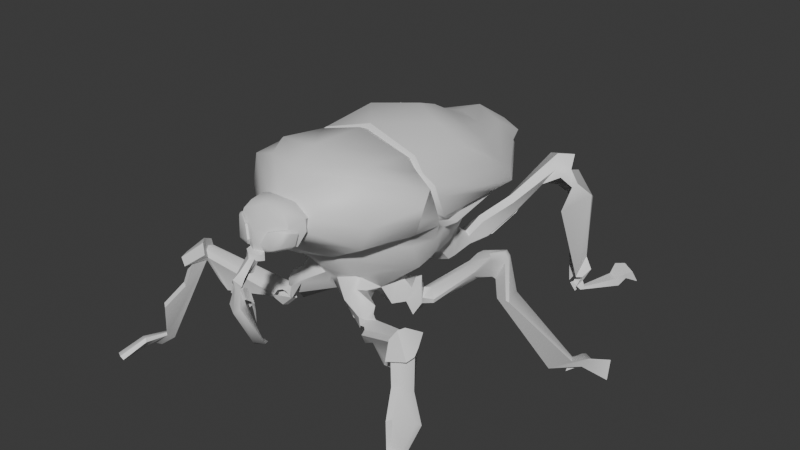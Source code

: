 # Source: bichoTrompa.blend  (saved by Blender 5.1.29; exported with 4.5.12 LTS)
import bpy
from mathutils import Matrix  # noqa: F401  (used for matrix-valued properties, if any)

bpy.ops.wm.read_factory_settings(use_empty=True)
scene = bpy.context.scene
scene.name = 'Scene'

# ---- collections
col_collection = bpy.data.collections.new('Collection'); scene.collection.children.link(col_collection)

# ---- materials (node trees are filled in below, after node groups)
mat_material = bpy.data.materials.new('Material')
mat_material.alpha_threshold = 0.0
mat_material.use_backface_culling_lightprobe_volume = False
mat_material.roughness = 0.5
mat_material.line_color = (0.0, 0.0, 0.0, 1.0)

# ---- node groups
ng_smooth_by_angle = bpy.data.node_groups.new('Smooth by Angle', 'GeometryNodeTree')
_s = ng_smooth_by_angle.interface.new_socket(name='Mesh', in_out='OUTPUT', socket_type='NodeSocketGeometry')
_s = ng_smooth_by_angle.interface.new_socket(name='Mesh', in_out='INPUT', socket_type='NodeSocketGeometry')
_s = ng_smooth_by_angle.interface.new_socket(name='Angle', in_out='INPUT', socket_type='NodeSocketFloat')
_s.subtype = 'ANGLE'
_s.default_value = 0.5236
_s.min_value = 0.0
_s.max_value = 3.142
_s.description = 'Maximum face angle for smooth edges'
_s = ng_smooth_by_angle.interface.new_socket(name='Ignore Sharpness', in_out='INPUT', socket_type='NodeSocketBool')
_s.force_non_field = True
ng_smooth_by_angle.is_modifier = True
_N = ng_smooth_by_angle.nodes; _L = ng_smooth_by_angle.links
n0 = _N.new('GeometryNodeSetShadeSmooth'); n0.name = 'Set Shade Smooth'; n0.location = (120, -80)
n0.domain = 'EDGE'
n1 = _N.new('GeometryNodeSetShadeSmooth'); n1.name = 'Set Shade Smooth.001'; n1.location = (300, -80)
n2 = _N.new('NodeGroupOutput'); n2.name = 'Group Output'; n2.location = (480, -80)
n3 = _N.new('GeometryNodeInputMeshEdgeAngle'); n3.name = 'Edge Angle'; n3.location = (-440, -240)
n4 = _N.new('NodeGroupInput'); n4.name = 'Group Input'; n4.location = (-80, -80)
n5 = _N.new('GeometryNodeInputEdgeSmooth'); n5.name = 'Is Edge Smooth'; n5.location = (-260, -120)
n6 = _N.new('GeometryNodeInputShadeSmooth'); n6.name = 'Is Shade Smooth'; n6.location = (-440, -397)
n7 = _N.new('FunctionNodeCompare'); n7.name = 'Compare'; n7.location = (-260, -260)
n7.operation = 'LESS_EQUAL'
n7.inputs[6].default_value = (0.0, 0.0, 0.0, 0.0)
n7.inputs[7].default_value = (0.0, 0.0, 0.0, 0.0)
n8 = _N.new('FunctionNodeBooleanMath'); n8.name = 'Boolean Math.001'; n8.location = (-80, -260)
n9 = _N.new('NodeGroupInput'); n9.name = 'Group Input.001'; n9.location = (-440, -329)
n10 = _N.new('NodeGroupInput'); n10.name = 'Group Input.002'; n10.location = (-259, -189)
n11 = _N.new('FunctionNodeBooleanMath'); n11.name = 'Boolean Math'; n11.location = (-80, -149)
n11.operation = 'OR'
n12 = _N.new('FunctionNodeBooleanMath'); n12.name = 'Boolean Math.002'; n12.location = (-260, -380)
n12.operation = 'OR'
n13 = _N.new('NodeGroupInput'); n13.name = 'Group Input.003'; n13.location = (-440, -460)
_L.new(n3.outputs[0], n7.inputs[0])
_L.new(n1.outputs[0], n2.inputs[0])
_L.new(n9.outputs[1], n7.inputs[1])
_L.new(n7.outputs[0], n8.inputs[0])
_L.new(n4.outputs[0], n0.inputs[0])
_L.new(n0.outputs[0], n1.inputs[0])
_L.new(n8.outputs[0], n0.inputs[2])
_L.new(n10.outputs[2], n11.inputs[1])
_L.new(n5.outputs[0], n11.inputs[0])
_L.new(n11.outputs[0], n0.inputs[1])
_L.new(n13.outputs[2], n12.inputs[1])
_L.new(n6.outputs[0], n12.inputs[0])
_L.new(n12.outputs[0], n8.inputs[1])
n2.is_active_output = True

# ---- material node trees
mat_material.use_nodes = True; mat_material.node_tree.nodes.clear()
_N = mat_material.node_tree.nodes; _L = mat_material.node_tree.links
n0 = _N.new('ShaderNodeOutputMaterial'); n0.name = 'Material Output'; n0.location = (200, 100)
n1 = _N.new('ShaderNodeBsdfPrincipled'); n1.name = 'Principled BSDF'; n1.location = (-200, 100)
_L.new(n1.outputs[0], n0.inputs[0])
n0.is_active_output = True

# ---- world
world_world = bpy.data.worlds.new('World'); scene.world = world_world
world_world.use_nodes = True; world_world.node_tree.nodes.clear()
_N = world_world.node_tree.nodes; _L = world_world.node_tree.links
n0 = _N.new('ShaderNodeOutputWorld'); n0.name = 'World Output'; n0.location = (200, 100)
n1 = _N.new('ShaderNodeBackground'); n1.name = 'Background'; n1.location = (-200, 100)
n1.inputs[0].default_value = (0.05088, 0.05088, 0.05088, 1.0)
_L.new(n1.outputs[0], n0.inputs[0])
n0.is_active_output = True
world_world.color = (0.05088, 0.05088, 0.05088)
world_world.sun_shadow_jitter_overblur = 0.0

# ---- meshes
me_cube = bpy.data.meshes.new('Cube')
me_cube.from_pydata([(0.2039, 0.3116, 0.9744), (0.2084, 0.3443, 0.5826), (0.08464, -0.6931, 0.9068), (0.0, 0.4854, 0.5345), (0.352, 0.4591, 0.7088), (0.03794, -0.7537, 0.7453), (0.0, -0.542, 1.01), (0.231, -0.1323, 0.9897), (0.0, 0.3436, 1.016), (0.0, -0.1535, 1.061), (0.0, -0.5417, 0.6376), (0.4216, -0.1603, 0.7844), (0.0, 0.7599, 0.7508), (0.1789, -0.4804, 1.005), (0.1219, -0.4612, 0.6267), (0.2312, -0.3659, 1.025), (0.0, -0.6242, 0.9241), (0.0, -0.6803, 0.7303), (0.1925, -0.249, 0.4181), (0.0, -0.4332, 1.071), (0.0, -0.2855, 0.3913), (0.4041, -0.2814, 0.7508), (0.3456, 0.3805, 0.8124), (0.3226, -0.4628, 0.8177), (0.3802, -0.1651, 0.8985), (0.0, 0.6875, 0.9148), (0.429, -0.2616, 0.8709), (0.1807, -0.3797, 0.5353), (0.3528, -0.1957, 0.5481), (0.2462, 0.07103, 0.4873), (0.2092, 0.3504, 0.6515), (0.1007, 0.4352, 0.5103), (0.136, 0.07784, 0.4361), (0.226, -0.105, 0.9701), (0.3223, 0.0573, 0.5653), (0.0, -0.1067, 1.038), (0.05595, 0.1984, 0.4772), (0.3836, -0.1341, 0.7801), (0.3514, -0.1462, 0.8888), (0.2499, 0.148, 0.5701), (0.0, 0.2346, 0.4815), (0.286, 0.1845, 0.6116), (0.2252, 0.2389, 0.5214), (0.2442, -0.09411, 0.9818), (0.0, -0.08717, 1.058), (0.1008, 0.2127, 0.5004), (0.4102, -0.1068, 0.7639), (0.377, -0.1299, 0.8998), (0.0, 0.3589, 0.5312), (0.3142, 0.3929, 0.7059), (0.1186, -0.4113, 0.6332), (0.0, -0.4546, 0.6086), (0.4133, -0.1465, 0.7393), (0.0, 0.7006, 0.758), (0.3513, -0.2607, 0.7114), (0.3768, -0.1067, 0.7351), (0.3923, -0.05537, 0.7252), (0.33, 0.4067, 0.6905), (0.1268, -0.4139, 0.5897), (0.3514, -0.2411, 0.662), (0.3966, -0.09063, 0.7056), (0.4051, -0.01348, 0.7016), (0.0, -0.4196, 0.5511), (0.3918, -0.1385, 0.6695), (0.0, 0.7023, 0.7326), (0.0, -0.3464, 0.4435), (0.0, -0.3665, 0.4805), (0.04522, -0.08985, 0.4466), (0.0, -0.1267, 0.4167), (0.0, -0.06643, 0.4393), (0.02174, -0.07176, 0.4419), (0.01857, -0.3457, 0.4108), (0.03341, -0.3489, 0.4529), (0.1448, -0.2367, 0.3789), (0.03375, -0.281, 0.3463), (0.0928, -0.1827, 0.3667), (0.1362, -0.1694, 0.3783), (0.3508, -0.1091, 0.5628), (0.3067, -0.06744, 0.5547), (0.3429, -0.05033, 0.5535), (0.3448, -0.05316, 0.5657), (0.3581, -0.09599, 0.581), (0.366, 0.4182, 0.7617), (0.2642, -0.4515, 0.6995), (0.4012, -0.1658, 0.8523), (0.4183, -0.2721, 0.8134), (0.3669, -0.1451, 0.8475), (0.3921, -0.1245, 0.8481), (0.2417, 0.2824, 0.6559), (0.2205, 0.3101, 0.5908), (0.1887, 0.1318, 1.038), (0.0, 0.2405, 1.052), (0.07808, 0.381, 0.5167), (0.3766, 0.2707, 0.7326), (0.3748, 0.2504, 0.89), (0.0, 0.4638, 0.5364), (0.3334, 0.3146, 0.7222), (0.342, 0.3399, 0.7021), (0.4204, 0.2001, 0.8026), (0.3117, 0.3071, 0.9296), (0.3004, -0.4564, 0.9644), (0.3037, -0.1507, 0.9439), (0.0, 0.5416, 0.9298), (0.1212, -0.7009, 0.8629), (0.3569, -0.2692, 0.9408), (0.2878, -0.1338, 0.9272), (0.3103, -0.125, 0.934), (0.3059, 0.1469, 0.9599), (0.0, 0.4693, 0.9458), (0.1222, 0.4604, 0.9419), (0.1352, 0.5005, 0.9118), (0.2294, 0.6292, 0.723), (0.0, 0.5892, 0.6044), (0.1978, 0.6273, 0.7489), (0.1203, 0.6677, 0.869), (0.2122, 0.6622, 0.7994), (0.1851, 0.7169, 0.7607), (0.2083, 0.5316, 0.6066), (0.0, 0.8321, 0.8097), (0.0, 0.8362, 0.7326), (0.1233, 0.7993, 0.7313), (0.0, 0.7678, 0.8632), (0.08105, 0.7753, 0.8409), (0.1439, 0.8049, 0.7875), (0.0, -0.7754, 0.7751), (0.0, -0.7762, 0.7483), (0.1028, -0.6331, 0.7599), (0.04979, -0.6553, 0.7297), (0.07122, -0.6086, 0.9115), (0.0, -0.7357, 0.8878), (0.0, -0.6979, 0.9194), (0.0, -0.7688, 0.8262), (0.1274, -0.5989, 0.8569), (0.1325, -0.6182, 0.8038), (0.0, -0.7236, 0.7135), (0.1293, -0.6639, 0.7594), (0.02112, -0.7364, 0.7238), (0.0, -0.6608, 0.9312), (0.07885, -0.636, 0.9193), (0.1401, -0.6265, 0.8685), (0.1538, -0.6365, 0.8228), (0.04628, -0.7622, 0.7108), (0.03056, -0.7584, 0.7039), (0.04049, -0.7742, 0.7383), (0.0, -0.8035, 0.7432), (0.04284, -0.7734, 0.713), (0.0, -0.7244, 0.6949), (0.0, -0.7391, 0.7079), (0.01507, -0.7505, 0.7102), (0.01972, -0.7729, 0.7067), (0.0, -0.7715, 0.7015), (0.02157, -0.7933, 0.7209), (0.0, -0.8031, 0.7205), (0.02736, -0.789, 0.7125), (0.02262, -0.803, 0.6676), (0.0, -0.8004, 0.6605), (0.02361, -0.8519, 0.6607), (0.0, -0.8535, 0.6825), (0.011, -0.8222, 0.6688), (0.02791, -0.872, 0.6373), (0.0, -0.8901, 0.6642), (0.01453, -0.8647, 0.6234), (0.0, -0.8187, 0.6578), (0.0168, -0.8726, 0.6187), (0.0, -0.8804, 0.6153), (0.03052, -0.8899, 0.5466), (0.0, -0.9006, 0.5188), (0.0, -0.8432, 0.6152), (0.0, -0.8258, 0.6321), (0.0, -0.7954, 0.6622), (0.0, -0.8013, 0.6607), (0.0, -0.76, 0.7006), (0.0, -0.7598, 0.6986), (0.03389, -0.7772, 0.3327), (0.0, -0.8112, 0.3441), (0.0, -0.7737, 0.3624), (0.0, -0.7311, 0.3079), (0.0, -0.8044, 0.3334), (0.0, -0.7655, 0.3467), (0.1581, 0.2277, 0.3605), (0.1705, 0.116, 0.3893), (0.2721, 0.1103, 0.4296), (0.1084, 0.2338, 0.4755), (0.2404, 0.1931, 0.3995), (0.2518, 0.2376, 0.4867), (0.227, 0.2928, 0.4794), (0.2495, 0.2883, 0.4628), (0.1744, 0.299, 0.4547), (0.1771, 0.3052, 0.4358), (0.2089, 0.3056, 0.4076), (0.2567, 0.2854, 0.4271), (0.2691, 0.3345, 0.5538), (0.2946, 0.3298, 0.5328), (0.2224, 0.377, 0.4892), (0.3146, 0.3754, 0.4608), (0.3067, 0.3549, 0.4563), (0.3559, 0.4499, 0.6404), (0.3783, 0.4379, 0.6126), (0.2774, 0.4897, 0.5574), (0.3635, 0.4877, 0.5412), (0.3667, 0.4563, 0.545), (0.4519, 0.6668, 0.7962), (0.4749, 0.6153, 0.7389), (0.3883, 0.7114, 0.7685), (0.3857, 0.6898, 0.6997), (0.4267, 0.6488, 0.6477), (0.404, 0.633, 0.6426), (0.509, 0.7183, 0.7911), (0.5189, 0.6801, 0.7327), (0.4455, 0.7628, 0.7624), (0.4476, 0.7323, 0.6921), (0.4412, 0.7006, 0.6289), (0.5058, 0.6157, 0.7106), (0.6047, 1.123, 0.0939), (0.4745, 0.7503, 0.574), (0.4891, 0.7964, 0.6826), (0.5461, 0.6531, 0.6602), (0.5686, 0.6595, 0.6837), (0.6888, 1.108, 0.02823), (0.4758, 0.7625, 0.544), (0.5601, 0.8244, 0.5581), (0.514, 0.6277, 0.5404), (0.6252, 0.6951, 0.6311), (0.5986, 1.16, 0.06776), (0.4427, 0.8528, 0.21), (0.4431, 0.8896, 0.1642), (0.4968, 0.8973, 0.1778), (0.5071, 0.8223, 0.1101), (0.5157, 0.8935, 0.1969), (0.6667, 1.091, 0.08171), (0.4712, 0.8246, 0.07979), (0.4774, 0.8883, 0.1048), (0.4927, 0.9062, 0.1243), (0.5318, 0.8398, 0.1108), (0.5483, 0.8897, 0.1399), (0.6501, 1.047, 0.08011), (0.4745, 0.829, 0.06601), (0.4773, 0.8571, 0.06266), (0.4964, 0.8726, 0.0735), (0.5162, 0.8216, 0.06317), (0.5282, 0.8547, 0.0849), (0.6466, 1.069, 0.04724), (0.5015, 0.8329, 0.02704), (0.5015, 0.8599, 0.0301), (0.5137, 0.8708, 0.04483), (0.5361, 0.8244, 0.05011), (0.5404, 0.8526, 0.05576), (0.5705, 1.089, 0.09577), (0.585, 1.105, 0.07425), (0.5622, 1.078, 0.03556), (0.5663, 1.053, 0.05342), (0.6238, 1.043, 0.008552), (0.6087, 1.031, 0.04509), (0.1976, -0.1407, 0.4108), (0.1395, -0.1727, 0.372), (0.2128, -0.2054, 0.3249), (0.2705, -0.05694, 0.3622), (0.2328, -0.09023, 0.3181), (0.2791, -0.1432, 0.2666), (0.3205, -0.06364, 0.3808), (0.2621, -0.04353, 0.3548), (0.2702, -0.009611, 0.2749), (0.4536, 0.0565, 0.5041), (0.4053, 0.0849, 0.4798), (0.4648, 0.06838, 0.4243), (0.5102, 0.1063, 0.4287), (0.5026, 0.1662, 0.5265), (0.5169, 0.1212, 0.413), (0.5546, 0.1902, 0.3476), (0.535, 0.112, 0.3285), (0.7227, 0.3003, -0.01335), (0.7243, 0.2637, -0.03092), (0.8251, 0.2837, 0.04086), (0.7758, 0.325, -0.05347), (0.7254, 0.404, -0.05033), (0.8485, 0.3334, -0.002814), (0.8618, 0.417, -0.01268), (0.9601, 0.366, -0.0418), (0.9529, 0.3975, 0.04409), (0.1786, -0.3236, 0.4291), (0.1662, -0.3565, 0.28), (0.1575, -0.3893, 0.3235), (0.1252, -0.4066, 0.4029), (0.1294, -0.3992, 0.388), (0.2262, -0.3396, 0.3413), (0.245, -0.3481, 0.3258), (0.2139, -0.3483, 0.2576), (0.2091, -0.3822, 0.2736), (0.2783, -0.362, 0.3373), (0.2622, -0.3793, 0.2767), (0.2538, -0.4472, 0.3019), (0.2414, -0.4103, 0.2388), (0.2468, -0.3737, 0.221), (0.2923, -0.4209, 0.2679), (0.3013, -0.3927, 0.2548), (0.5599, -0.552, 0.4123), (0.4531, -0.5374, 0.2899), (0.4804, -0.5178, 0.2733), (0.6869, -0.6832, 0.05785), (0.6562, -0.6973, 0.03947), (0.6429, -0.7482, 0.08024), (0.5855, -0.4885, 0.4514), (0.6201, -0.551, 0.4202), (0.6077, -0.5174, 0.4389), (0.565, -0.6297, 0.4229), (0.5303, -0.5683, 0.439), (0.4759, -0.5564, 0.338), (0.5496, -0.5608, 0.4195), (0.6031, -0.481, 0.4749), (0.6305, -0.543, 0.447), (0.5706, -0.6683, 0.424), (0.5241, -0.5913, 0.4636), (0.7312, -0.7253, 0.02305), (0.7005, -0.7394, 0.004662), (0.7159, -0.7654, 0.05565), (0.6872, -0.7902, 0.04544), (0.6616, -0.8481, 0.08573), (0.7333, -0.8338, 0.0558), (0.7061, -0.8483, 0.0313), (0.7046, -0.9484, 0.02592), (0.7707, -0.9057, 0.01863), (0.7424, -0.8998, -0.008138), (0.2035, -0.1431, 0.4342), (0.1805, -0.1425, 0.4178), (0.1999, -0.1299, 0.4382), (0.2603, -0.06161, 0.4185), (0.3115, -0.1251, 0.3273), (0.3011, -0.1059, 0.342), (0.3164, -0.04846, 0.2954), (0.3255, -0.05927, 0.3217), (0.489, -0.003622, 0.4716), (0.4965, -0.004119, 0.4937), (0.5251, 0.07877, 0.5713), (0.5303, 0.04921, 0.5716), (0.4316, 0.1019, 0.5173), (0.4519, 0.1176, 0.5312), (0.5274, 0.061, 0.5291), (0.5319, 0.0553, 0.5523), (0.5696, 0.145, 0.5364), (0.5474, 0.1532, 0.5525), (0.5601, 0.1204, 0.5592), (0.5794, 0.1212, 0.5238), (0.5619, 0.1067, 0.5428), (0.5688, 0.108, 0.5152), (0.5931, 0.1739, 0.3561), (0.5779, 0.1807, 0.3551), (0.6056, 0.09989, 0.3561), (0.5974, 0.08714, 0.3509), (0.6088, 0.09419, 0.3437), (0.8058, 0.3206, 0.03306), (0.7929, 0.3422, 0.02184), (0.8177, 0.3821, 0.02774), (0.8194, 0.418, 0.01035), (0.891, 0.3298, 0.05838), (0.8689, 0.3112, 0.05643), (0.8744, 0.3217, 0.04794), (0.1293, -0.3369, 0.4853), (0.1504, -0.3218, 0.479), (0.1473, -0.3367, 0.4942), (0.1402, -0.3848, 0.4319), (0.1571, -0.3604, 0.4417), (0.2098, -0.3971, 0.3774), (0.2376, -0.3411, 0.3867), (0.2257, -0.3828, 0.3312), (0.1969, -0.3982, 0.3423), (0.2047, -0.4, 0.293), (0.2162, -0.4116, 0.3165), (0.2535, -0.4265, 0.3161), (0.2618, -0.3978, 0.3389), (0.2378, -0.4117, 0.3184), (0.6562, -0.7366, 0.08499), (0.6817, -0.7055, 0.07219), (0.6122, -0.5837, 0.4363), (0.5911, -0.6133, 0.4369), (0.5597, -0.5497, 0.4611), (0.5779, -0.524, 0.4656), (0.6403, -0.6266, 0.428), (0.6487, -0.589, 0.4364), (0.5701, -0.5492, 0.5156), (0.5508, -0.5733, 0.5071), (0.6756, -0.8406, 0.09838), (0.7017, -0.8337, 0.09442), (0.7426, -0.9418, 0.04398), (0.72, -0.9516, 0.04051), (0.2229, -0.1894, 0.4395), (0.2313, -0.161, 0.45), (0.2673, -0.1604, 0.4822), (0.2802, -0.1537, 0.4055), (0.2765, -0.1859, 0.3514), (0.2538, -0.09397, 0.421), (0.2808, -0.08963, 0.4054), (0.2603, -0.06164, 0.4185), (0.723, -0.6352, 0.1825), (0.6384, -0.7454, 0.2248), (0.659, -0.731, 0.2348), (0.7163, -0.6634, 0.1979), (0.6081, -0.6246, 0.2259), (0.6508, -0.5926, 0.2834), (0.6426, -0.6183, 0.3059), (0.5925, -0.6589, 0.3113), (0.6184, -0.6442, 0.3175), (0.03206, -0.8663, 0.5773), (0.01599, -0.8557, 0.5849), (0.02532, -0.8504, 0.5305), (0.0, -0.8336, 0.5599), (0.01134, -0.82, 0.4626), (0.0, -0.8112, 0.4755), (0.02956, -0.8688, 0.625), (0.02763, -0.861, 0.6295), (0.04311, -0.8678, 0.5837), (0.01716, -0.8351, 0.6104), (0.04214, -0.84, 0.5616), (0.0313, -0.8402, 0.5753), (0.04576, -0.8434, 0.5642), (0.02346, -0.8327, 0.5905), (0.03615, -0.8366, 0.5541), (0.01153, -0.8312, 0.571), (0.05826, -0.8409, 0.5583), (0.01406, -0.8171, 0.5877), (0.02255, -0.805, 0.4405), (0.01832, -0.8014, 0.4932), (0.0, -0.7868, 0.5168), (0.0, -0.8092, 0.5401), (0.05353, -0.7131, 0.7358), (0.1412, -0.6743, 0.8259), (0.1288, -0.6839, 0.7657), (0.03041, -0.7644, 0.7798), (0.1243, -0.7058, 0.8476), (0.04423, -0.7533, 0.7485), (0.05418, -0.7496, 0.8318), (0.1495, -0.6773, 0.8267), (0.03433, -0.7722, 0.7788), (0.05871, -0.7565, 0.8331), (0.05793, -0.718, 0.7326), (0.1186, -0.7185, 0.8465), (0.1371, -0.7003, 0.8426), (0.1244, -0.7058, 0.8476), (0.1255, -0.7251, 0.8387), (0.1431, -0.7058, 0.836), (0.08631, -0.7637, 0.7687), (0.09275, -0.7484, 0.761), (0.1126, -0.7412, 0.7766), (0.1388, -0.6855, 0.775), (0.1212, -0.6933, 0.7578), (0.1289, -0.6839, 0.7657), (0.05122, -0.7485, 0.7422), (0.04615, -0.7627, 0.7525), (0.04424, -0.7533, 0.7485)], [], [(33, 35, 9, 7), (15, 19, 6, 13), (50, 14, 10, 51), (103, 2, 130, 129), (32, 36, 179, 180), (55, 37, 11, 52), (105, 33, 7, 101), (104, 15, 13, 100), (54, 21, 14, 50), (102, 108, 109, 110), (53, 12, 116, 113), (126, 127, 14, 83), (16, 128, 13, 6), (127, 17, 10, 14), (52, 11, 21, 54), (101, 7, 15, 104), (7, 9, 19, 15), (84, 24, 26, 85), (132, 133, 23, 100), (114, 115, 123, 122), (85, 26, 23, 83), (86, 38, 24, 84), (429, 426, 431, 432), (1, 31, 3, 30), (89, 1, 30, 88), (45, 36, 40, 48), (87, 47, 38, 86), (106, 43, 33, 105), (56, 46, 37, 55), (42, 184, 186, 185), (43, 44, 35, 33), (90, 91, 44, 43), (92, 89, 42, 45), (96, 93, 46, 56), (107, 90, 43, 106), (98, 94, 47, 87), (92, 45, 48, 95), (39, 42, 41, 34), (97, 96, 56, 61), (61, 56, 55, 60), (63, 52, 54, 59), (64, 53, 113, 111), (59, 54, 50, 58), (60, 55, 52, 63), (58, 50, 51, 62), (28, 59, 58, 27), (3, 112, 117, 30), (41, 61, 60, 34), (88, 97, 61, 41), (67, 68, 69, 70), (77, 78, 79, 80, 81), (74, 75, 76, 73), (65, 71, 72, 66), (75, 68, 67, 76), (27, 58, 62, 66), (74, 71, 65, 20), (73, 76, 253, 254), (32, 29, 79, 78, 67, 70), (75, 74, 20, 68), (36, 32, 70, 69, 40), (73, 18, 279, 280), (77, 81, 63, 59, 28), (29, 39, 34, 80, 79), (34, 60, 63, 81, 80), (93, 98, 87, 46), (46, 87, 86, 37), (5, 428, 426, 124, 125), (37, 86, 84, 11), (21, 85, 83, 14), (115, 116, 120, 123), (11, 84, 85, 21), (133, 126, 83, 23), (4, 82, 98, 93), (30, 57, 97, 88), (57, 49, 96, 97), (31, 92, 95, 3), (82, 22, 94, 98), (99, 0, 90, 107), (49, 4, 93, 96), (31, 1, 89, 92), (0, 8, 91, 90), (42, 89, 88, 41), (22, 99, 107, 94), (94, 107, 106, 47), (47, 106, 105, 38), (128, 132, 100, 13), (24, 101, 104, 26), (25, 102, 110, 114), (26, 104, 100, 23), (38, 105, 101, 24), (0, 109, 108, 8), (110, 109, 0, 99), (115, 114, 22, 82), (113, 116, 4, 49), (111, 117, 112, 64), (111, 113, 49, 57), (114, 110, 99, 22), (116, 115, 82, 4), (30, 117, 111, 57), (118, 121, 122, 123), (119, 118, 123, 120), (25, 114, 122, 121), (116, 12, 119, 120), (135, 423, 127, 126), (137, 138, 128, 16), (136, 134, 17, 127), (139, 140, 133, 132), (140, 135, 126, 133), (138, 139, 132, 128), (2, 103, 139, 138), (103, 427, 424, 140, 139), (130, 2, 138, 137), (136, 5, 141, 142), (5, 125, 144, 143), (141, 5, 143, 145), (134, 136, 147, 146), (148, 147, 136, 142), (143, 144, 152, 151), (141, 145, 153, 149), (142, 141, 149, 150), (145, 143, 151, 153), (151, 152, 157, 156), (149, 153, 158, 154), (150, 149, 154, 155), (153, 151, 156, 158), (156, 157, 160, 159), (156, 159, 163, 161), (158, 156, 161, 162), (154, 158, 162, 155), (160, 164, 163, 159), (163, 164, 166, 165), (162, 161, 167, 168), (173, 175, 406, 405), (161, 163, 407, 408), (155, 162, 170, 169), (162, 168, 170), (150, 155, 169, 171), (148, 142, 150, 171), (146, 147, 148, 171), (171, 172, 146), (171, 169, 172), (175, 173, 176, 178), (165, 166, 174, 173), (173, 174, 177, 176), (179, 183, 181, 180), (182, 45, 187, 188), (29, 32, 180, 181), (42, 39, 183, 184), (36, 45, 182, 179), (39, 29, 181, 183), (186, 190, 195, 192), (188, 187, 193, 194), (45, 42, 185, 187), (184, 183, 190, 186), (183, 179, 189, 190), (179, 182, 188, 189), (193, 191, 196, 198), (185, 186, 192, 191), (187, 185, 191, 193), (197, 200, 206, 202), (199, 198, 203, 204), (194, 193, 198, 199), (192, 195, 200, 197), (191, 192, 197, 196), (203, 201, 207, 209), (208, 212, 216, 217), (196, 197, 202, 201), (198, 196, 201, 203), (209, 207, 208, 210), (204, 203, 209, 210), (202, 206, 212, 208), (205, 204, 210, 211), (201, 202, 208, 207), (211, 210, 215, 214), (210, 208, 217, 215), (219, 220, 226, 225), (217, 216, 221, 222), (214, 215, 220, 219), (215, 217, 222, 220), (224, 225, 231, 230), (220, 222, 228, 226), (222, 221, 227, 228), (232, 234, 240, 238), (228, 227, 233, 234), (225, 226, 232, 231), (226, 228, 234, 232), (240, 239, 245, 246), (235, 241, 218, 229), (234, 233, 239, 240), (231, 232, 238, 237), (250, 252, 235, 247), (244, 246, 252, 250), (237, 238, 244, 243), (248, 247, 213, 223), (238, 240, 246, 244), (236, 237, 243, 242), (247, 235, 229, 213), (249, 250, 247, 248), (246, 245, 251, 252), (243, 244, 250, 249), (252, 251, 241, 235), (18, 73, 254, 255), (254, 253, 256, 257), (257, 256, 259, 260), (260, 259, 262, 263), (74, 73, 280, 281), (71, 74, 281, 283), (72, 71, 283, 282), (287, 286, 292, 291), (280, 279, 284, 285), (293, 294, 297, 296), (286, 285, 288, 289), (291, 292, 294, 293), (290, 287, 291, 293), (286, 289, 294, 292), (294, 289, 295, 297), (301, 302, 303), (304, 305, 306, 307), (289, 288, 301, 303, 295), (295, 303, 302, 397, 392, 298, 299, 396), (304, 307, 295, 396, 299, 300, 393, 399), (295, 307, 306, 296, 297), (290, 293, 296, 306, 305), (302, 301, 308, 309), (305, 304, 310, 311), (315, 313, 312, 314), (300, 299, 313, 315), (299, 298, 312, 313), (316, 318, 321, 319), (315, 314, 317, 318), (300, 315, 318, 316), (318, 317, 320, 321), (322, 323, 324), (338, 339, 340), (341, 342, 343), (346, 347, 348), (353, 354, 355), (326, 328, 329, 327), (328, 330, 331, 329), (332, 335, 334, 333), (330, 336, 337, 331), (340, 342, 341, 338), (336, 343, 342, 337), (339, 332, 333, 340), (343, 347, 346, 341), (345, 339, 338, 344), (350, 345, 344, 349), (351, 354, 353, 352), (349, 351, 352, 350), (324, 323, 76, 67, 78), (76, 323, 325, 253), (253, 325, 327, 256), (326, 258, 261, 328), (256, 327, 329, 259), (328, 261, 264, 330), (259, 329, 331, 262), (330, 264, 265, 336), (262, 331, 337, 333), (335, 332, 339, 266), (263, 262, 333, 334), (333, 337, 342, 340), (336, 265, 267, 343), (266, 339, 345, 268), (338, 341, 346, 344), (343, 267, 269, 347), (268, 345, 350, 270), (344, 346, 348, 272, 349), (348, 347, 269, 271, 272), (270, 350, 273, 274), (273, 350, 352, 276), (349, 272, 354, 351), (353, 278, 276, 352), (353, 355, 275, 277, 278), (272, 271, 275, 355, 354), (356, 357, 358), (363, 364, 365, 366), (367, 368, 369), (356, 359, 360, 357), (363, 362, 361, 364), (359, 361, 362, 360), (367, 374, 375, 368), (394, 370, 371, 395), (377, 378, 379, 376), (376, 373, 372, 377), (374, 379, 378, 375), (381, 371, 370, 380), (380, 383, 382, 381), (18, 357, 360, 279), (358, 357, 18, 28, 27), (72, 356, 358, 27, 66), (356, 72, 282, 359), (279, 360, 362, 284), (359, 282, 364, 361), (285, 284, 362, 363), (282, 283, 287, 365, 364), (285, 363, 366, 369, 368, 288), (367, 290, 305, 374), (288, 368, 375, 301), (370, 300, 316, 380), (392, 395, 371, 298), (394, 393, 300, 370), (298, 371, 314, 312), (314, 371, 381, 317), (372, 302, 309, 377), (304, 373, 376, 310), (374, 305, 311, 379), (301, 375, 378, 308), (308, 378, 377, 309), (379, 311, 310, 376), (380, 316, 319, 383), (317, 381, 382, 320), (382, 383, 319, 321, 320), (384, 385, 386), (389, 390, 391), (387, 385, 384, 388), (388, 390, 389, 387), (322, 324, 78, 77, 386, 385), (18, 384, 386, 77, 28), (384, 18, 255, 388), (322, 385, 387, 389), (390, 388, 258, 326), (322, 389, 391, 325, 323), (391, 390, 326, 327, 325), (400, 399, 393, 394), (397, 398, 395, 392), (400, 394, 395, 398), (373, 400, 398, 372), (302, 372, 398, 397), (373, 304, 399, 400), (402, 401, 403, 404), (404, 403, 405, 406), (165, 173, 405, 403), (167, 161, 402, 404), (163, 165, 403, 401), (408, 407, 409, 410), (402, 410, 414, 412), (163, 401, 409, 407), (402, 161, 408, 410), (412, 414, 418, 416), (410, 409, 413, 414), (401, 402, 412, 411), (409, 401, 411, 413), (417, 415, 419, 420), (411, 412, 416, 415), (413, 411, 415, 417), (414, 413, 417, 418), (416, 418, 421, 422), (418, 417, 420, 421), (127, 423, 136), (425, 423, 135), (423, 428, 5, 136), (424, 425, 135, 140), (426, 429, 131, 124), (429, 427, 103, 129, 131), (434, 435, 436), (439, 440, 441), (442, 443, 444), (445, 446, 447), (434, 437, 438, 435), (437, 439, 441, 438), (442, 441, 440, 443), (439, 446, 445, 440), (427, 429, 432, 434, 436), (430, 435, 438), (424, 427, 436, 435, 430), (437, 434, 432), (439, 437, 432, 431), (438, 441, 442, 430), (431, 446, 439), (440, 445, 433, 443), (423, 425, 444, 443, 433), (425, 424, 430, 442, 444), (426, 428, 447, 446, 431), (428, 423, 433, 445, 447)])
me_cube.polygons.foreach_set('use_smooth', [1, 1, 1, 1, 1, 1, 1, 1, 1, 1, 1, 1, 1, 1, 1, 1, 1, 1, 1, 1, 1, 1, 1, 1, 1, 1, 1, 1, 1, 1, 1, 1, 1, 1, 1, 1, 1, 1, 1, 1, 1, 1, 1, 1, 1, 1, 1, 1, 1, 1, 1, 1, 1, 1, 1, 1, 1, 1, 1, 1, 1, 1, 1, 1, 1, 1, 1, 1, 1, 1, 1, 1, 1, 1, 1, 1, 1, 1, 1, 1, 1, 1, 1, 1, 1, 1, 1, 1, 1, 1, 1, 1, 1, 1, 1, 1, 1, 1, 1, 1, 1, 1, 1, 1, 1, 1, 1, 1, 1, 1, 1, 1, 1, 1, 1, 1, 1, 1, 1, 1, 1, 1, 1, 1, 1, 1, 1, 1, 1, 1, 1, 1, 1, 1, 1, 1, 1, 1, 1, 1, 1, 1, 1, 1, 1, 1, 1, 1, 1, 1, 1, 1, 1, 1, 1, 1, 1, 1, 1, 1, 1, 1, 1, 1, 1, 1, 1, 1, 1, 1, 1, 1, 1, 1, 1, 1, 1, 1, 1, 1, 1, 1, 1, 1, 1, 1, 1, 1, 1, 1, 1, 1, 1, 1, 1, 1, 1, 1, 1, 1, 1, 1, 1, 1, 1, 1, 1, 1, 1, 1, 1, 1, 1, 1, 1, 1, 1, 1, 1, 1, 1, 1, 1, 1, 1, 1, 1, 1, 1, 1, 1, 1, 1, 1, 1, 1, 1, 1, 1, 1, 1, 1, 1, 1, 1, 1, 1, 1, 1, 1, 1, 1, 1, 1, 1, 1, 1, 1, 1, 1, 1, 1, 1, 1, 1, 1, 1, 1, 1, 1, 1, 1, 1, 1, 1, 1, 1, 1, 1, 1, 1, 1, 1, 1, 1, 1, 1, 1, 1, 1, 1, 1, 1, 1, 1, 1, 0, 1, 0, 1, 0, 1, 1, 1, 0, 0, 1, 1, 0, 0, 1, 0, 1, 1, 1, 1, 1, 1, 1, 1, 1, 1, 1, 0, 1, 1, 1, 1, 0, 1, 1, 1, 1, 1, 1, 1, 1, 1, 1, 1, 1, 1, 1, 1, 1, 1, 1, 1, 1, 1, 1, 1, 1, 1, 1, 1, 1, 1, 1, 1, 1, 1, 1, 1, 1, 1, 1, 1, 1, 1, 1, 1, 1, 1])
_uv = me_cube.uv_layers.new(name='UVMap')
_uv.uv.foreach_set('vector', [0.625, 0.6027, 0.75, 0.6027, 0.75, 0.625, 0.625, 0.625, 0.625, 0.6875, 0.75, 0.6875, 0.75, 0.75, 0.625, 0.75, 0.4842, 0.75, 0.5, 0.75, 0.5, 0.875, 0.4842, 0.875, 0.5761, 0.7983, 0.5888, 0.8029, 0.5903, 0.828, 0.5816, 0.8325, 0.2705, 0.6106, 0.2765, 0.5423, 0.2765, 0.5423, 0.2705, 0.6106, 0.4842, 0.6051, 0.5, 0.607, 0.5, 0.625, 0.4842, 0.625, 0.5935, 0.6049, 0.625, 0.6027, 0.625, 0.625, 0.5935, 0.625, 0.5935, 0.6875, 0.625, 0.6875, 0.625, 0.75, 0.5935, 0.75, 0.4842, 0.6875, 0.5, 0.6875, 0.5, 0.75, 0.4842, 0.75, 0.5935, 0.375, 0.6075, 0.375, 0.6037, 0.4248, 0.5935, 0.4255, 0.4842, 0.375, 0.5, 0.375, 0.5002, 0.4128, 0.4842, 0.4224, 0.5448, 0.7754, 0.5267, 0.7739, 0.5, 0.75, 0.5313, 0.75, 0.6048, 0.8453, 0.599, 0.7797, 0.625, 0.75, 0.625, 0.875, 0.5267, 0.7739, 0.5214, 0.8502, 0.5, 0.875, 0.5, 0.75, 0.4842, 0.625, 0.5, 0.625, 0.5, 0.6875, 0.4842, 0.6875, 0.5935, 0.625, 0.625, 0.625, 0.625, 0.6875, 0.5935, 0.6875, 0.625, 0.625, 0.75, 0.625, 0.75, 0.6875, 0.625, 0.6875, 0.5313, 0.625, 0.5625, 0.625, 0.5625, 0.6875, 0.5312, 0.6875, 0.5808, 0.7782, 0.5628, 0.7768, 0.5625, 0.75, 0.5935, 0.75, 0.5625, 0.4321, 0.5312, 0.4109, 0.5313, 0.4109, 0.5625, 0.4321, 0.5312, 0.6875, 0.5625, 0.6875, 0.5625, 0.75, 0.5313, 0.75, 0.5312, 0.607, 0.5625, 0.607, 0.5625, 0.625, 0.5313, 0.625, 0.564, 0.8161, 0.5463, 0.8191, 0.5463, 0.8191, 0.564, 0.8161, 0.3595, 0.5095, 0.2648, 0.5079, 0.25, 0.5, 0.375, 0.5, 0.3572, 0.5131, 0.3595, 0.5095, 0.375, 0.5, 0.375, 0.5078, 0.2777, 0.5288, 0.2765, 0.5423, 0.25, 0.5354, 0.25, 0.5177, 0.5312, 0.5994, 0.5625, 0.5994, 0.5625, 0.607, 0.5312, 0.607, 0.5935, 0.5974, 0.625, 0.5953, 0.625, 0.6027, 0.5935, 0.6049, 0.4842, 0.5926, 0.5, 0.5994, 0.5, 0.607, 0.4842, 0.6051, 0.3461, 0.5311, 0.3461, 0.5311, 0.3461, 0.5311, 0.3461, 0.5311, 0.625, 0.5953, 0.75, 0.5953, 0.75, 0.6027, 0.625, 0.6027, 0.625, 0.5161, 0.75, 0.5161, 0.75, 0.5953, 0.625, 0.5953, 0.267, 0.5114, 0.3572, 0.5131, 0.3461, 0.5311, 0.2777, 0.5288, 0.4842, 0.5157, 0.5008, 0.5168, 0.5, 0.5994, 0.4842, 0.5926, 0.5935, 0.5165, 0.625, 0.5161, 0.625, 0.5953, 0.5935, 0.5974, 0.5313, 0.5168, 0.5625, 0.5168, 0.5625, 0.5994, 0.5312, 0.5994, 0.267, 0.5114, 0.2777, 0.5288, 0.25, 0.5177, 0.25, 0.503, 0.3475, 0.5438, 0.3461, 0.5311, 0.375, 0.5459, 0.375, 0.5917, 0.4697, 0.5146, 0.4842, 0.5157, 0.4842, 0.5926, 0.4697, 0.5864, 0.4697, 0.5864, 0.4842, 0.5926, 0.4842, 0.6051, 0.4697, 0.6033, 0.4402, 0.625, 0.4842, 0.625, 0.4842, 0.6875, 0.4402, 0.6875, 0.4697, 0.375, 0.4842, 0.375, 0.4842, 0.4224, 0.4697, 0.4267, 0.4402, 0.6875, 0.4842, 0.6875, 0.4842, 0.75, 0.4402, 0.75, 0.4697, 0.6033, 0.4842, 0.6051, 0.4842, 0.625, 0.4402, 0.625, 0.4402, 0.75, 0.4842, 0.75, 0.4842, 0.875, 0.4402, 0.875, 0.375, 0.6875, 0.4402, 0.6875, 0.4402, 0.75, 0.375, 0.75, 0.375, 0.375, 0.416, 0.375, 0.4279, 0.4344, 0.375, 0.5, 0.375, 0.5459, 0.4697, 0.5864, 0.4697, 0.6033, 0.375, 0.5917, 0.375, 0.5078, 0.4697, 0.5146, 0.4697, 0.5864, 0.375, 0.5459, 0.2569, 0.6256, 0.25, 0.6359, 0.25, 0.6214, 0.252, 0.6236, 0.375, 0.6372, 0.3622, 0.625, 0.3717, 0.6223, 0.375, 0.6171, 0.3856, 0.625, 0.2651, 0.6873, 0.2681, 0.6562, 0.2855, 0.6552, 0.2815, 0.686, 0.25, 0.7376, 0.2693, 0.7196, 0.2904, 0.7223, 0.2596, 0.749, 0.2681, 0.6562, 0.25, 0.6359, 0.2569, 0.6256, 0.2855, 0.6552, 0.375, 0.75, 0.4402, 0.75, 0.4402, 0.875, 0.375, 0.8622, 0.2651, 0.6873, 0.2693, 0.7196, 0.25, 0.7376, 0.25, 0.6875, 0.2815, 0.686, 0.2855, 0.6552, 0.2855, 0.6552, 0.2815, 0.686, 0.2705, 0.6106, 0.3544, 0.6081, 0.3717, 0.6223, 0.3622, 0.625, 0.2569, 0.6256, 0.252, 0.6236, 0.2681, 0.6562, 0.2651, 0.6873, 0.25, 0.6875, 0.25, 0.6359, 0.2765, 0.5423, 0.2705, 0.6106, 0.252, 0.6236, 0.25, 0.6214, 0.25, 0.5354, 0.2815, 0.686, 0.3474, 0.6757, 0.3474, 0.6757, 0.2815, 0.686, 0.375, 0.6372, 0.3856, 0.625, 0.4402, 0.625, 0.4402, 0.6875, 0.375, 0.6875, 0.3544, 0.6081, 0.3475, 0.5438, 0.375, 0.5917, 0.375, 0.6171, 0.3717, 0.6223, 0.375, 0.5917, 0.4697, 0.6033, 0.4402, 0.625, 0.3856, 0.625, 0.375, 0.6171, 0.5008, 0.5168, 0.5313, 0.5168, 0.5312, 0.5994, 0.5, 0.5994, 0.5, 0.5994, 0.5312, 0.5994, 0.5312, 0.607, 0.5, 0.607, 0.5438, 0.8106, 0.5446, 0.8094, 0.5463, 0.8191, 0.542, 0.8311, 0.5411, 0.8301, 0.5, 0.607, 0.5312, 0.607, 0.5313, 0.625, 0.5, 0.625, 0.5, 0.6875, 0.5312, 0.6875, 0.5313, 0.75, 0.5, 0.75, 0.5312, 0.4109, 0.5002, 0.4128, 0.5002, 0.4128, 0.5313, 0.4109, 0.5, 0.625, 0.5313, 0.625, 0.5312, 0.6875, 0.5, 0.6875, 0.5628, 0.7768, 0.5448, 0.7754, 0.5313, 0.75, 0.5625, 0.75, 0.5008, 0.5, 0.5312, 0.5, 0.5313, 0.5168, 0.5008, 0.5168, 0.375, 0.5, 0.4697, 0.5, 0.4697, 0.5146, 0.375, 0.5078, 0.4697, 0.5, 0.4842, 0.5, 0.4842, 0.5157, 0.4697, 0.5146, 0.2648, 0.5079, 0.267, 0.5114, 0.25, 0.503, 0.25, 0.5, 0.5312, 0.5, 0.5625, 0.5, 0.5625, 0.5168, 0.5313, 0.5168, 0.5935, 0.5, 0.625, 0.5, 0.625, 0.5161, 0.5935, 0.5165, 0.4842, 0.5, 0.5008, 0.5, 0.5008, 0.5168, 0.4842, 0.5157, 0.2648, 0.5079, 0.3595, 0.5095, 0.3572, 0.5131, 0.267, 0.5114, 0.625, 0.5, 0.75, 0.5, 0.75, 0.5161, 0.625, 0.5161, 0.3461, 0.5311, 0.3572, 0.5131, 0.375, 0.5078, 0.375, 0.5459, 0.5625, 0.5, 0.5935, 0.5, 0.5935, 0.5165, 0.5625, 0.5168, 0.5625, 0.5168, 0.5935, 0.5165, 0.5935, 0.5974, 0.5625, 0.5994, 0.5625, 0.5994, 0.5935, 0.5974, 0.5935, 0.6049, 0.5625, 0.607, 0.599, 0.7797, 0.5808, 0.7782, 0.5935, 0.75, 0.625, 0.75, 0.5625, 0.625, 0.5935, 0.625, 0.5935, 0.6875, 0.5625, 0.6875, 0.5625, 0.375, 0.5935, 0.375, 0.5935, 0.4255, 0.5625, 0.4321, 0.5625, 0.6875, 0.5935, 0.6875, 0.5935, 0.75, 0.5625, 0.75, 0.5625, 0.607, 0.5935, 0.6049, 0.5935, 0.625, 0.5625, 0.625, 0.625, 0.5, 0.6037, 0.4248, 0.6075, 0.375, 0.625, 0.375, 0.5935, 0.4255, 0.6037, 0.4248, 0.625, 0.5, 0.5935, 0.5, 0.5312, 0.4109, 0.5625, 0.4321, 0.5625, 0.5, 0.5312, 0.5, 0.4842, 0.4224, 0.5002, 0.4128, 0.5008, 0.5, 0.4842, 0.5, 0.4697, 0.4267, 0.4279, 0.4344, 0.416, 0.375, 0.4697, 0.375, 0.4697, 0.4267, 0.4842, 0.4224, 0.4842, 0.5, 0.4697, 0.5, 0.5625, 0.4321, 0.5935, 0.4255, 0.5935, 0.5, 0.5625, 0.5, 0.5002, 0.4128, 0.5312, 0.4109, 0.5312, 0.5, 0.5008, 0.5, 0.375, 0.5, 0.4279, 0.4344, 0.4697, 0.4267, 0.4697, 0.5, 0.5313, 0.375, 0.5625, 0.375, 0.5625, 0.4321, 0.5313, 0.4109, 0.5, 0.375, 0.5313, 0.375, 0.5313, 0.4109, 0.5002, 0.4128, 0.5625, 0.375, 0.5625, 0.4321, 0.5625, 0.4321, 0.5625, 0.375, 0.5002, 0.4128, 0.5, 0.375, 0.5, 0.375, 0.5002, 0.4128, 0.5499, 0.7849, 0.5401, 0.7898, 0.5267, 0.7739, 0.5448, 0.7754, 0.5976, 0.8367, 0.5939, 0.7913, 0.599, 0.7797, 0.6048, 0.8453, 0.5353, 0.7923, 0.5313, 0.8401, 0.5214, 0.8502, 0.5267, 0.7739, 0.5784, 0.7883, 0.5648, 0.7852, 0.5628, 0.7768, 0.5808, 0.7782, 0.5648, 0.7852, 0.5499, 0.7849, 0.5448, 0.7754, 0.5628, 0.7768, 0.5939, 0.7913, 0.5784, 0.7883, 0.5808, 0.7782, 0.599, 0.7797, 0.5888, 0.8029, 0.5761, 0.7983, 0.5784, 0.7883, 0.5939, 0.7913, 0.5761, 0.7983, 0.572, 0.7962, 0.5658, 0.7894, 0.5648, 0.7852, 0.5784, 0.7883, 0.5903, 0.828, 0.5888, 0.8029, 0.5939, 0.7913, 0.5976, 0.8367, 0.5353, 0.7923, 0.5438, 0.8106, 0.5438, 0.8106, 0.5353, 0.7923, 0.5438, 0.8106, 0.5411, 0.8301, 0.5411, 0.8301, 0.5438, 0.8106, 0.5438, 0.8106, 0.5438, 0.8106, 0.5438, 0.8106, 0.0, 0.0, 0.5313, 0.8401, 0.5353, 0.7923, 0.5353, 0.7923, 0.5313, 0.8401, 0.0, 0.0, 0.5353, 0.7923, 0.5353, 0.7923, 0.5353, 0.7923, 0.5438, 0.8106, 0.5411, 0.8301, 0.5411, 0.8301, 0.5438, 0.8106, 0.5438, 0.8106, 0.0, 0.0, 0.0, 0.0, 0.5438, 0.8106, 0.5353, 0.7923, 0.5438, 0.8106, 0.5438, 0.8106, 0.5353, 0.7923, 0.0, 0.0, 0.5438, 0.8106, 0.5438, 0.8106, 0.0, 0.0, 0.5438, 0.8106, 0.5411, 0.8301, 0.5411, 0.8301, 0.5438, 0.8106, 0.5438, 0.8106, 0.0, 0.0, 0.0, 0.0, 0.5438, 0.8106, 0.5353, 0.7923, 0.5438, 0.8106, 0.5438, 0.8106, 0.5353, 0.7923, 0.0, 0.0, 0.5438, 0.8106, 0.5438, 0.8106, 0.0, 0.0, 0.5438, 0.8106, 0.5411, 0.8301, 0.5411, 0.8301, 0.5438, 0.8106, 0.5438, 0.8106, 0.5438, 0.8106, 0.5438, 0.8106, 0.5438, 0.8106, 0.0, 0.0, 0.5438, 0.8106, 0.5438, 0.8106, 0.0, 0.0, 0.5438, 0.8106, 0.0, 0.0, 0.0, 0.0, 0.5353, 0.7923, 0.5411, 0.8301, 0.0, 0.0, 0.5438, 0.8106, 0.5438, 0.8106, 0.5438, 0.8106, 0.0, 0.0, 0.0, 0.0, 0.5438, 0.8106, 0.0, 0.0, 0.5438, 0.8106, 0.5438, 0.8106, 0.0, 0.0, 0.5438, 0.8106, 0.5438, 0.8106, 0.5438, 0.8106, 0.5438, 0.8106, 0.5438, 0.8106, 0.5438, 0.8106, 0.5438, 0.8106, 0.5438, 0.8106, 0.5353, 0.7923, 0.0, 0.0, 0.0, 0.0, 0.5353, 0.7923, 0.0, 0.0, 0.0, 0.0, 0.0, 0.0, 0.5353, 0.7923, 0.5353, 0.7923, 0.5353, 0.7923, 0.0, 0.0, 0.0, 0.0, 0.5353, 0.7923, 0.5353, 0.7923, 0.0, 0.0, 0.5313, 0.8401, 0.5353, 0.7923, 0.0, 0.0, 0.0, 0.0, 0.0, 0.0, 0.0, 0.0, 0.5313, 0.8401, 0.0, 0.0, 0.5353, 0.7923, 0.0, 0.0, 0.5438, 0.8106, 0.5438, 0.8106, 0.5438, 0.8106, 0.5438, 0.8106, 0.5438, 0.8106, 0.0, 0.0, 0.0, 0.0, 0.5438, 0.8106, 0.5438, 0.8106, 0.0, 0.0, 0.0, 0.0, 0.5438, 0.8106, 0.2765, 0.5423, 0.3475, 0.5438, 0.3544, 0.6081, 0.2705, 0.6106, 0.2777, 0.5288, 0.2777, 0.5288, 0.2777, 0.5288, 0.2777, 0.5288, 0.3544, 0.6081, 0.2705, 0.6106, 0.2705, 0.6106, 0.3544, 0.6081, 0.3461, 0.5311, 0.3475, 0.5438, 0.3475, 0.5438, 0.3461, 0.5311, 0.2765, 0.5423, 0.2777, 0.5288, 0.2777, 0.5288, 0.2765, 0.5423, 0.3475, 0.5438, 0.3544, 0.6081, 0.3544, 0.6081, 0.3475, 0.5438, 0.3461, 0.5311, 0.3475, 0.5438, 0.3475, 0.5438, 0.3461, 0.5311, 0.2777, 0.5288, 0.2777, 0.5288, 0.2777, 0.5288, 0.2777, 0.5288, 0.2777, 0.5288, 0.3461, 0.5311, 0.3461, 0.5311, 0.2777, 0.5288, 0.3461, 0.5311, 0.3475, 0.5438, 0.3475, 0.5438, 0.3461, 0.5311, 0.3475, 0.5438, 0.2765, 0.5423, 0.2765, 0.5423, 0.3475, 0.5438, 0.2765, 0.5423, 0.2777, 0.5288, 0.2777, 0.5288, 0.2765, 0.5423, 0.2777, 0.5288, 0.3461, 0.5311, 0.3461, 0.5311, 0.2777, 0.5288, 0.3461, 0.5311, 0.3461, 0.5311, 0.3461, 0.5311, 0.3461, 0.5311, 0.2777, 0.5288, 0.3461, 0.5311, 0.3461, 0.5311, 0.2777, 0.5288, 0.3461, 0.5311, 0.3475, 0.5438, 0.3475, 0.5438, 0.3461, 0.5311, 0.2777, 0.5288, 0.2777, 0.5288, 0.2777, 0.5288, 0.2777, 0.5288, 0.2777, 0.5288, 0.2777, 0.5288, 0.2777, 0.5288, 0.2777, 0.5288, 0.3461, 0.5311, 0.3475, 0.5438, 0.3475, 0.5438, 0.3461, 0.5311, 0.3461, 0.5311, 0.3461, 0.5311, 0.3461, 0.5311, 0.3461, 0.5311, 0.2777, 0.5288, 0.3461, 0.5311, 0.3461, 0.5311, 0.2777, 0.5288, 0.3461, 0.5311, 0.3475, 0.5438, 0.3475, 0.5438, 0.3461, 0.5311, 0.3461, 0.5311, 0.3461, 0.5311, 0.3461, 0.5311, 0.3461, 0.5311, 0.2777, 0.5288, 0.3461, 0.5311, 0.3461, 0.5311, 0.2777, 0.5288, 0.2777, 0.5288, 0.3461, 0.5311, 0.3461, 0.5311, 0.2777, 0.5288, 0.2777, 0.5288, 0.2777, 0.5288, 0.2777, 0.5288, 0.2777, 0.5288, 0.3461, 0.5311, 0.3475, 0.5438, 0.3475, 0.5438, 0.3461, 0.5311, 0.2765, 0.5423, 0.2777, 0.5288, 0.2777, 0.5288, 0.2765, 0.5423, 0.3461, 0.5311, 0.3461, 0.5311, 0.3461, 0.5311, 0.3461, 0.5311, 0.2765, 0.5423, 0.2777, 0.5288, 0.2777, 0.5288, 0.2765, 0.5423, 0.2777, 0.5288, 0.3461, 0.5311, 0.3461, 0.5311, 0.2777, 0.5288, 0.2765, 0.5423, 0.2777, 0.5288, 0.2777, 0.5288, 0.2765, 0.5423, 0.3461, 0.5311, 0.3475, 0.5438, 0.3475, 0.5438, 0.3461, 0.5311, 0.2765, 0.5423, 0.2777, 0.5288, 0.2777, 0.5288, 0.2765, 0.5423, 0.2777, 0.5288, 0.3461, 0.5311, 0.3461, 0.5311, 0.2777, 0.5288, 0.2765, 0.5423, 0.2765, 0.5423, 0.2765, 0.5423, 0.2765, 0.5423, 0.2777, 0.5288, 0.3461, 0.5311, 0.3461, 0.5311, 0.2777, 0.5288, 0.3461, 0.5311, 0.3475, 0.5438, 0.3475, 0.5438, 0.3461, 0.5311, 0.2777, 0.5288, 0.3461, 0.5311, 0.3461, 0.5311, 0.2777, 0.5288, 0.3461, 0.5311, 0.3475, 0.5438, 0.3475, 0.5438, 0.3461, 0.5311, 0.2765, 0.5423, 0.2777, 0.5288, 0.2777, 0.5288, 0.2765, 0.5423, 0.2777, 0.5288, 0.3461, 0.5311, 0.3461, 0.5311, 0.2777, 0.5288, 0.3461, 0.5311, 0.3475, 0.5438, 0.3475, 0.5438, 0.3461, 0.5311, 0.3461, 0.5311, 0.3475, 0.5438, 0.3475, 0.5438, 0.3461, 0.5311, 0.3461, 0.5311, 0.3475, 0.5438, 0.3475, 0.5438, 0.3461, 0.5311, 0.2765, 0.5423, 0.2777, 0.5288, 0.2777, 0.5288, 0.2765, 0.5423, 0.2777, 0.5288, 0.3461, 0.5311, 0.3461, 0.5311, 0.2777, 0.5288, 0.2777, 0.5288, 0.3461, 0.5311, 0.3461, 0.5311, 0.2777, 0.5288, 0.2765, 0.5423, 0.2777, 0.5288, 0.2777, 0.5288, 0.2765, 0.5423, 0.2765, 0.5423, 0.2777, 0.5288, 0.2777, 0.5288, 0.2765, 0.5423, 0.2777, 0.5288, 0.3461, 0.5311, 0.3461, 0.5311, 0.2777, 0.5288, 0.2765, 0.5423, 0.2765, 0.5423, 0.2765, 0.5423, 0.2765, 0.5423, 0.2777, 0.5288, 0.3461, 0.5311, 0.3461, 0.5311, 0.2777, 0.5288, 0.2765, 0.5423, 0.2777, 0.5288, 0.2777, 0.5288, 0.2765, 0.5423, 0.3461, 0.5311, 0.3475, 0.5438, 0.3475, 0.5438, 0.3461, 0.5311, 0.2765, 0.5423, 0.2777, 0.5288, 0.2777, 0.5288, 0.2765, 0.5423, 0.3461, 0.5311, 0.3475, 0.5438, 0.3475, 0.5438, 0.3461, 0.5311, 0.3474, 0.6757, 0.2815, 0.686, 0.2815, 0.686, 0.3474, 0.6757, 0.2815, 0.686, 0.2855, 0.6552, 0.2855, 0.6552, 0.2815, 0.686, 0.2815, 0.686, 0.2855, 0.6552, 0.2855, 0.6552, 0.2815, 0.686, 0.2815, 0.686, 0.2855, 0.6552, 0.2855, 0.6552, 0.2815, 0.686, 0.2651, 0.6873, 0.2815, 0.686, 0.2815, 0.686, 0.2651, 0.6873, 0.2693, 0.7196, 0.2651, 0.6873, 0.2651, 0.6873, 0.2693, 0.7196, 0.2904, 0.7223, 0.2693, 0.7196, 0.2693, 0.7196, 0.2904, 0.7223, 0.2693, 0.7196, 0.2651, 0.6873, 0.2651, 0.6873, 0.2693, 0.7196, 0.2815, 0.686, 0.3474, 0.6757, 0.3474, 0.6757, 0.2815, 0.686, 0.2693, 0.7196, 0.2651, 0.6873, 0.2651, 0.6873, 0.2693, 0.7196, 0.2651, 0.6873, 0.2815, 0.686, 0.2815, 0.686, 0.2651, 0.6873, 0.2693, 0.7196, 0.2651, 0.6873, 0.2651, 0.6873, 0.2693, 0.7196, 0.2693, 0.7196, 0.2693, 0.7196, 0.2693, 0.7196, 0.2693, 0.7196, 0.2651, 0.6873, 0.2651, 0.6873, 0.2651, 0.6873, 0.2651, 0.6873, 0.2651, 0.6873, 0.2651, 0.6873, 0.2651, 0.6873, 0.2651, 0.6873, 0.2815, 0.686, 0.2806, 0.6825, 0.2675, 0.6871, 0.2693, 0.7196, 0.269, 0.718, 0.2693, 0.7196, 0.2662, 0.6961, 0.2651, 0.6873, 0.2815, 0.686, 0.2815, 0.686, 0.2675, 0.6871, 0.2651, 0.6873, 0.2651, 0.6873, 0.2675, 0.6871, 0.2806, 0.6825, 0.2808, 0.6832, 0.281, 0.684, 0.2815, 0.686, 0.2651, 0.6873, 0.2651, 0.6873, 0.2693, 0.7196, 0.2662, 0.6961, 0.2651, 0.6873, 0.2651, 0.6873, 0.2651, 0.6873, 0.2693, 0.7196, 0.2693, 0.7196, 0.2693, 0.7196, 0.2651, 0.6873, 0.2662, 0.6961, 0.2693, 0.7196, 0.2693, 0.7196, 0.2651, 0.6873, 0.2693, 0.7196, 0.2693, 0.7196, 0.2693, 0.7196, 0.2693, 0.7196, 0.269, 0.718, 0.2806, 0.6825, 0.2815, 0.686, 0.2815, 0.686, 0.2806, 0.6825, 0.269, 0.718, 0.2693, 0.7196, 0.2693, 0.7196, 0.269, 0.718, 0.2693, 0.7196, 0.2651, 0.6873, 0.2815, 0.686, 0.2904, 0.7223, 0.2693, 0.7196, 0.2651, 0.6873, 0.2651, 0.6873, 0.2693, 0.7196, 0.2651, 0.6873, 0.2815, 0.686, 0.2815, 0.686, 0.2651, 0.6873, 0.2693, 0.7196, 0.2693, 0.7196, 0.2693, 0.7196, 0.2693, 0.7196, 0.2693, 0.7196, 0.2904, 0.7223, 0.2904, 0.7223, 0.2693, 0.7196, 0.2693, 0.7196, 0.2693, 0.7196, 0.2693, 0.7196, 0.2693, 0.7196, 0.2693, 0.7196, 0.2904, 0.7223, 0.2904, 0.7223, 0.2693, 0.7196, 0.3304, 0.6582, 0.3196, 0.6567, 0.3281, 0.6548, 0.2958, 0.6557, 0.2847, 0.6619, 0.2973, 0.6557, 0.3156, 0.6566, 0.3142, 0.6565, 0.3295, 0.658, 0.3201, 0.6568, 0.3278, 0.6576, 0.3256, 0.657, 0.3256, 0.657, 0.3252, 0.657, 0.3306, 0.6583, 0.3282, 0.6577, 0.3304, 0.6582, 0.3149, 0.6565, 0.3158, 0.6566, 0.3304, 0.6582, 0.3288, 0.6578, 0.3196, 0.6567, 0.3149, 0.6565, 0.285, 0.6595, 0.2815, 0.686, 0.2815, 0.686, 0.293, 0.6532, 0.3288, 0.6578, 0.3296, 0.658, 0.3141, 0.6565, 0.3196, 0.6567, 0.2973, 0.6557, 0.3142, 0.6565, 0.3156, 0.6566, 0.2958, 0.6557, 0.3296, 0.658, 0.3295, 0.658, 0.3142, 0.6565, 0.3141, 0.6565, 0.2847, 0.6619, 0.285, 0.6595, 0.293, 0.6532, 0.2973, 0.6557, 0.3295, 0.658, 0.3278, 0.6576, 0.3201, 0.6568, 0.3156, 0.6566, 0.2846, 0.6621, 0.2847, 0.6619, 0.2958, 0.6557, 0.2918, 0.6555, 0.2854, 0.6559, 0.2846, 0.6621, 0.2918, 0.6555, 0.2971, 0.6557, 0.2909, 0.6554, 0.3252, 0.657, 0.3256, 0.657, 0.2843, 0.6551, 0.2971, 0.6557, 0.2909, 0.6554, 0.2843, 0.6551, 0.2854, 0.6559, 0.3281, 0.6548, 0.3196, 0.6567, 0.2855, 0.6552, 0.2569, 0.6256, 0.3622, 0.625, 0.2855, 0.6552, 0.3196, 0.6567, 0.3151, 0.6565, 0.2855, 0.6552, 0.2855, 0.6552, 0.3151, 0.6565, 0.3158, 0.6566, 0.2855, 0.6552, 0.3282, 0.6577, 0.3503, 0.6633, 0.3503, 0.6633, 0.3304, 0.6582, 0.2855, 0.6552, 0.3158, 0.6566, 0.3149, 0.6565, 0.2855, 0.6552, 0.3304, 0.6582, 0.3503, 0.6633, 0.3503, 0.6633, 0.3288, 0.6578, 0.2855, 0.6552, 0.3149, 0.6565, 0.3196, 0.6567, 0.2855, 0.6552, 0.3288, 0.6578, 0.3503, 0.6633, 0.3503, 0.6633, 0.3296, 0.658, 0.2855, 0.6552, 0.3196, 0.6567, 0.3141, 0.6565, 0.293, 0.6532, 0.2815, 0.686, 0.285, 0.6595, 0.2847, 0.6619, 0.2815, 0.686, 0.2815, 0.686, 0.2855, 0.6552, 0.293, 0.6532, 0.2815, 0.686, 0.293, 0.6532, 0.3141, 0.6565, 0.3142, 0.6565, 0.2973, 0.6557, 0.3296, 0.658, 0.3503, 0.6633, 0.3503, 0.6633, 0.3295, 0.658, 0.2815, 0.686, 0.2847, 0.6619, 0.2846, 0.6621, 0.2815, 0.686, 0.2958, 0.6557, 0.3156, 0.6566, 0.3201, 0.6568, 0.2918, 0.6555, 0.3295, 0.658, 0.3503, 0.6633, 0.3503, 0.6633, 0.3278, 0.6576, 0.2815, 0.686, 0.2846, 0.6621, 0.2854, 0.6559, 0.2815, 0.686, 0.2918, 0.6555, 0.3201, 0.6568, 0.3256, 0.657, 0.3256, 0.657, 0.2971, 0.6557, 0.3256, 0.657, 0.3278, 0.6576, 0.3503, 0.6633, 0.3503, 0.6633, 0.3256, 0.657, 0.2815, 0.686, 0.2854, 0.6559, 0.2855, 0.6552, 0.2815, 0.686, 0.2855, 0.6552, 0.2854, 0.6559, 0.2843, 0.6551, 0.2855, 0.6552, 0.2971, 0.6557, 0.3256, 0.657, 0.3252, 0.657, 0.2909, 0.6554, 0.3256, 0.657, 0.3256, 0.657, 0.2855, 0.6552, 0.2843, 0.6551, 0.3256, 0.657, 0.3306, 0.6583, 0.3503, 0.6633, 0.3503, 0.6633, 0.3256, 0.657, 0.3256, 0.657, 0.3503, 0.6633, 0.3503, 0.6633, 0.3306, 0.6583, 0.3252, 0.657, 0.333, 0.7202, 0.3409, 0.7146, 0.347, 0.7259, 0.2873, 0.7097, 0.2904, 0.7223, 0.2867, 0.7202, 0.2904, 0.7223, 0.2904, 0.7223, 0.2876, 0.7106, 0.2904, 0.7223, 0.333, 0.7202, 0.3232, 0.7207, 0.3421, 0.7071, 0.3409, 0.7146, 0.2873, 0.7097, 0.3432, 0.7007, 0.3055, 0.7216, 0.2904, 0.7223, 0.3232, 0.7207, 0.3055, 0.7216, 0.3432, 0.7007, 0.3421, 0.7071, 0.2904, 0.7223, 0.2904, 0.7223, 0.2876, 0.7108, 0.2876, 0.7106, 0.2904, 0.7223, 0.2904, 0.7223, 0.2879, 0.7119, 0.2873, 0.7094, 0.2871, 0.7086, 0.2887, 0.7152, 0.2904, 0.7223, 0.2904, 0.7223, 0.2904, 0.7223, 0.2904, 0.7223, 0.2868, 0.7076, 0.2871, 0.7086, 0.2904, 0.7223, 0.2904, 0.7223, 0.2887, 0.7152, 0.2876, 0.7108, 0.2904, 0.7223, 0.2879, 0.7119, 0.2904, 0.7223, 0.2904, 0.7223, 0.2904, 0.7223, 0.2904, 0.7223, 0.2904, 0.7223, 0.2904, 0.7223, 0.3474, 0.6757, 0.3409, 0.7146, 0.3421, 0.7071, 0.3474, 0.6757, 0.347, 0.7259, 0.3409, 0.7146, 0.3474, 0.6757, 0.375, 0.6875, 0.375, 0.75, 0.2904, 0.7223, 0.333, 0.7202, 0.347, 0.7259, 0.375, 0.75, 0.2596, 0.749, 0.333, 0.7202, 0.2904, 0.7223, 0.2904, 0.7223, 0.3232, 0.7207, 0.3474, 0.6757, 0.3421, 0.7071, 0.3432, 0.7007, 0.3474, 0.6757, 0.3232, 0.7207, 0.2904, 0.7223, 0.2904, 0.7223, 0.3055, 0.7216, 0.2815, 0.686, 0.3474, 0.6757, 0.3432, 0.7007, 0.2873, 0.7097, 0.2904, 0.7223, 0.2693, 0.7196, 0.2693, 0.7196, 0.2867, 0.7202, 0.2904, 0.7223, 0.2815, 0.686, 0.2873, 0.7097, 0.2904, 0.7223, 0.2904, 0.7223, 0.2876, 0.7106, 0.2815, 0.686, 0.0, 0.0, 0.0, 0.0, 0.0, 0.0, 0.0, 0.0, 0.2815, 0.686, 0.2876, 0.7106, 0.2876, 0.7108, 0.2815, 0.686, 0.0, 0.0, 0.0, 0.0, 0.0, 0.0, 0.0, 0.0, 0.281, 0.684, 0.2873, 0.7094, 0.2879, 0.7119, 0.2815, 0.686, 0.0, 0.0, 0.0, 0.0, 0.0, 0.0, 0.0, 0.0, 0.2815, 0.686, 0.2879, 0.7119, 0.2904, 0.7223, 0.2815, 0.686, 0.2904, 0.7223, 0.2879, 0.7119, 0.2904, 0.7223, 0.2904, 0.7223, 0.2868, 0.7076, 0.2806, 0.6825, 0.2806, 0.6825, 0.2871, 0.7086, 0.0, 0.0, 0.0, 0.0, 0.0, 0.0, 0.0, 0.0, 0.0, 0.0, 0.0, 0.0, 0.0, 0.0, 0.0, 0.0, 0.2815, 0.686, 0.2876, 0.7108, 0.2887, 0.7152, 0.2815, 0.686, 0.2815, 0.686, 0.2887, 0.7152, 0.2871, 0.7086, 0.2806, 0.6825, 0.0, 0.0, 0.0, 0.0, 0.0, 0.0, 0.0, 0.0, 0.0, 0.0, 0.0, 0.0, 0.0, 0.0, 0.0, 0.0, 0.2904, 0.7223, 0.2904, 0.7223, 0.2904, 0.7223, 0.2904, 0.7223, 0.0, 0.0, 0.0, 0.0, 0.0, 0.0, 0.0, 0.0, 0.0, 0.0, 0.3494, 0.6669, 0.3437, 0.662, 0.3538, 0.6595, 0.3292, 0.6579, 0.3293, 0.658, 0.3151, 0.6565, 0.3439, 0.6617, 0.3437, 0.662, 0.3494, 0.6669, 0.3523, 0.6652, 0.3523, 0.6652, 0.3293, 0.658, 0.3292, 0.6579, 0.3439, 0.6617, 0.3304, 0.6582, 0.3281, 0.6548, 0.3622, 0.625, 0.375, 0.6372, 0.3538, 0.6595, 0.3437, 0.662, 0.3474, 0.6757, 0.3494, 0.6669, 0.3538, 0.6595, 0.375, 0.6372, 0.375, 0.6875, 0.3494, 0.6669, 0.3474, 0.6757, 0.3474, 0.6757, 0.3523, 0.6652, 0.3304, 0.6582, 0.3437, 0.662, 0.3439, 0.6617, 0.3292, 0.6579, 0.3293, 0.658, 0.3523, 0.6652, 0.3503, 0.6633, 0.3282, 0.6577, 0.3304, 0.6582, 0.3292, 0.6579, 0.3151, 0.6565, 0.3151, 0.6565, 0.3196, 0.6567, 0.3151, 0.6565, 0.3293, 0.658, 0.3282, 0.6577, 0.3158, 0.6566, 0.3151, 0.6565, 0.0, 0.0, 0.0, 0.0, 0.0, 0.0, 0.0, 0.0, 0.2808, 0.6832, 0.287, 0.7085, 0.2873, 0.7094, 0.281, 0.684, 0.2904, 0.7223, 0.2904, 0.7223, 0.2873, 0.7094, 0.287, 0.7085, 0.2904, 0.7223, 0.2904, 0.7223, 0.287, 0.7085, 0.2868, 0.7076, 0.2806, 0.6825, 0.2868, 0.7076, 0.287, 0.7085, 0.2808, 0.6832, 0.0, 0.0, 0.0, 0.0, 0.0, 0.0, 0.0, 0.0, 0.5438, 0.8106, 0.5438, 0.8106, 0.5438, 0.8106, 0.5438, 0.8106, 0.5438, 0.8106, 0.5438, 0.8106, 0.5438, 0.8106, 0.5438, 0.8106, 0.5438, 0.8106, 0.5438, 0.8106, 0.5438, 0.8106, 0.5438, 0.8106, 0.5438, 0.8106, 0.5438, 0.8106, 0.5438, 0.8106, 0.5438, 0.8106, 0.5438, 0.8106, 0.5438, 0.8106, 0.5438, 0.8106, 0.5438, 0.8106, 0.5438, 0.8106, 0.5438, 0.8106, 0.5438, 0.8106, 0.5438, 0.8106, 0.5438, 0.8106, 0.5438, 0.8106, 0.5438, 0.8106, 0.5438, 0.8106, 0.5438, 0.8106, 0.5438, 0.8106, 0.5438, 0.8106, 0.5438, 0.8106, 0.5438, 0.8106, 0.5438, 0.8106, 0.5438, 0.8106, 0.5438, 0.8106, 0.5438, 0.8106, 0.5438, 0.8106, 0.5438, 0.8106, 0.5438, 0.8106, 0.5438, 0.8106, 0.5438, 0.8106, 0.5438, 0.8106, 0.5438, 0.8106, 0.5438, 0.8106, 0.5438, 0.8106, 0.5438, 0.8106, 0.5438, 0.8106, 0.5438, 0.8106, 0.5438, 0.8106, 0.5438, 0.8106, 0.5438, 0.8106, 0.5438, 0.8106, 0.5438, 0.8106, 0.5438, 0.8106, 0.5438, 0.8106, 0.5438, 0.8106, 0.5438, 0.8106, 0.5438, 0.8106, 0.5438, 0.8106, 0.5438, 0.8106, 0.5438, 0.8106, 0.5438, 0.8106, 0.5438, 0.8106, 0.5438, 0.8106, 0.5438, 0.8106, 0.5438, 0.8106, 0.5438, 0.8106, 0.5438, 0.8106, 0.5438, 0.8106, 0.5438, 0.8106, 0.5438, 0.8106, 0.5438, 0.8106, 0.5438, 0.8106, 0.5438, 0.8106, 0.5438, 0.8106, 0.5267, 0.7739, 0.5401, 0.7898, 0.5353, 0.7923, 0.5513, 0.7873, 0.5401, 0.7898, 0.5499, 0.7849, 0.5401, 0.7898, 0.5446, 0.8094, 0.5438, 0.8106, 0.5353, 0.7923, 0.5658, 0.7894, 0.5513, 0.7873, 0.5499, 0.7849, 0.5648, 0.7852, 0.5463, 0.8191, 0.564, 0.8161, 0.5619, 0.8332, 0.542, 0.8311, 0.564, 0.8161, 0.572, 0.7962, 0.5761, 0.7983, 0.5816, 0.8325, 0.5619, 0.8332, 0.5705, 0.7998, 0.5706, 0.7942, 0.572, 0.7962, 0.5496, 0.8047, 0.5488, 0.7996, 0.5533, 0.7977, 0.5539, 0.7877, 0.5491, 0.7881, 0.5513, 0.7873, 0.5434, 0.8039, 0.545, 0.8111, 0.5446, 0.8094, 0.5705, 0.7998, 0.5682, 0.7987, 0.5681, 0.7931, 0.5706, 0.7942, 0.5682, 0.7987, 0.5496, 0.8047, 0.5533, 0.7977, 0.5681, 0.7931, 0.5539, 0.7877, 0.5533, 0.7977, 0.5488, 0.7996, 0.5491, 0.7881, 0.5496, 0.8047, 0.545, 0.8111, 0.5434, 0.8039, 0.5488, 0.7996, 0.572, 0.7962, 0.564, 0.8161, 0.564, 0.8161, 0.5705, 0.7998, 0.572, 0.7962, 0.5658, 0.7894, 0.5706, 0.7942, 0.5681, 0.7931, 0.5658, 0.7894, 0.572, 0.7962, 0.572, 0.7962, 0.5706, 0.7942, 0.5658, 0.7894, 0.5682, 0.7987, 0.5705, 0.7998, 0.564, 0.8161, 0.5496, 0.8047, 0.5682, 0.7987, 0.564, 0.8161, 0.5463, 0.8191, 0.5681, 0.7931, 0.5533, 0.7977, 0.5539, 0.7877, 0.5658, 0.7894, 0.5463, 0.8191, 0.545, 0.8111, 0.5496, 0.8047, 0.5488, 0.7996, 0.5434, 0.8039, 0.5401, 0.7898, 0.5491, 0.7881, 0.5401, 0.7898, 0.5513, 0.7873, 0.5513, 0.7873, 0.5491, 0.7881, 0.5401, 0.7898, 0.5513, 0.7873, 0.5658, 0.7894, 0.5658, 0.7894, 0.5539, 0.7877, 0.5513, 0.7873, 0.5463, 0.8191, 0.5446, 0.8094, 0.5446, 0.8094, 0.545, 0.8111, 0.5463, 0.8191, 0.5446, 0.8094, 0.5401, 0.7898, 0.5401, 0.7898, 0.5434, 0.8039, 0.5446, 0.8094])
me_cube.materials.append(mat_material)
me_cube.use_mirror_vertex_groups = False
me_cube.update()

# ---- objects
ob_cube = bpy.data.objects.new('Cube', me_cube)

# ---- transforms, parenting, visibility, modifiers, constraints
ob_cube.location = (0.0, 0.0, 0.0)
ob_cube.lock_rotations_4d = False
ob_cube.empty_display_type = 'ARROWS'
ob_cube.lineart.crease_threshold = 0.0
_m = ob_cube.modifiers.new('Mirror', 'MIRROR')
_m.use_clip = True
_m = ob_cube.modifiers.new('Smooth by Angle', 'NODES')
_m.node_group = ng_smooth_by_angle
_gi = [s.identifier for s in ng_smooth_by_angle.interface.items_tree if s.item_type == 'SOCKET' and s.in_out == 'INPUT']
_m[_gi[1]] = 0.7679  # Angle
_m.use_pin_to_last = True
_m.show_group_selector = False

# ---- collection membership
col_collection.objects.link(ob_cube)

# ---- scene / render settings (as saved in the file)
scene.frame_start = 1; scene.frame_end = 250; scene.frame_set(1)
scene.render.engine = 'BLENDER_EEVEE_NEXT'
scene.render.bake_bias = 0.0
scene.render.bake_samples = 0
scene.cycles.sampling_pattern = 'TABULATED_SOBOL'
scene.eevee.use_volume_custom_range = False
bpy.context.view_layer.update()

# ---- added for rendering (the .blend has no active camera and no usable light): camera, sun
cam_auto = bpy.data.cameras.new('AutoCamera')
cam_auto.lens = 50.0
cam_auto.sensor_width = 36.0
cam_auto.clip_end = 1000.0
ob_auto_camera = bpy.data.objects.new('AutoCamera', cam_auto)
scene.collection.objects.link(ob_auto_camera)
ob_auto_camera.location = (2.83829, -3.30157, 2.77924)
ob_auto_camera.rotation_euler = (1.09748, -7.21219e-08, 0.694738)
scene.camera = ob_auto_camera
light_auto_sun = bpy.data.lights.new('AutoSun', 'SUN')
light_auto_sun.energy = 3.0
light_auto_sun.angle = 0.0523599
ob_auto_sun = bpy.data.objects.new('AutoSun', light_auto_sun)
scene.collection.objects.link(ob_auto_sun)
ob_auto_sun.rotation_euler = (0.872665, 0.174533, 0.523599)
bpy.context.view_layer.update()
